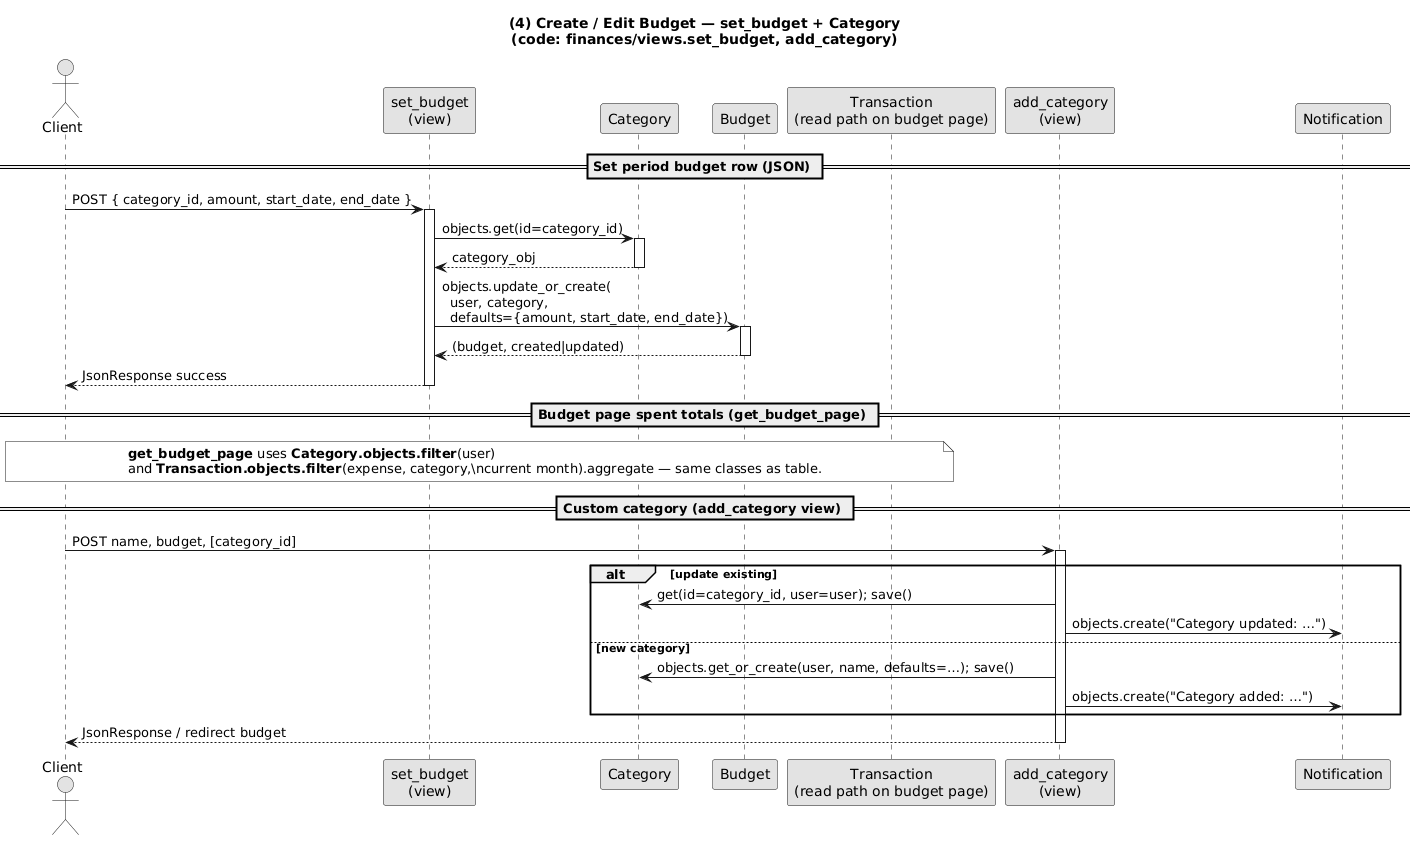

The diagram above was rendered by PlantUML. Its source (embedded in the PNG):
@startuml
title (4) Create / Edit Budget — set_budget + Category\n(code: finances/views.set_budget, add_category)
skinparam monochrome true
skinparam shadowing false

actor "Client" as C
participant "set_budget\n(view)" as V
participant "Category" as Cat
participant "Budget" as B
participant "Transaction\n(read path on budget page)" as Tx

== Set period budget row (JSON) ==
C -> V : POST { category_id, amount, start_date, end_date }
activate V
V -> Cat : objects.get(id=category_id)
activate Cat
Cat --> V : category_obj
deactivate Cat
V -> B : objects.update_or_create(\n  user, category,\n  defaults={amount, start_date, end_date})
activate B
B --> V : (budget, created|updated)
deactivate B
V --> C : JsonResponse success
deactivate V

== Budget page spent totals (get_budget_page) ==
note over C, Tx
  **get_budget_page** uses **Category.objects.filter**(user)
  and **Transaction.objects.filter**(expense, category,\ncurrent month).aggregate — same classes as table.
end note

== Custom category (add_category view) ==
participant "add_category\n(view)" as AC
participant "Notification" as N2
C -> AC : POST name, budget, [category_id]
activate AC
alt update existing
  AC -> Cat : get(id=category_id, user=user); save()
  AC -> N2 : objects.create("Category updated: …")
else new category
  AC -> Cat : objects.get_or_create(user, name, defaults=…); save()
  AC -> N2 : objects.create("Category added: …")
end
AC --> C : JsonResponse / redirect budget
deactivate AC
@enduml